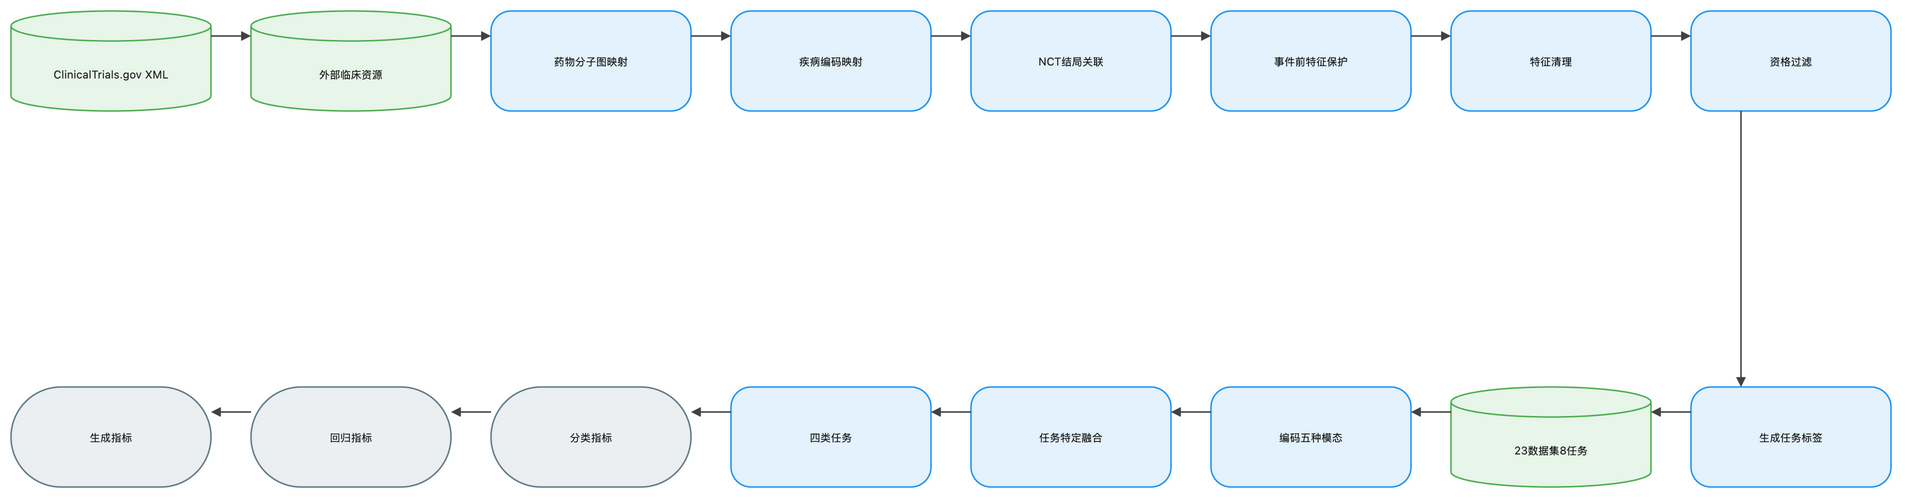

The diagram above was exported from draw.io. Its source (the exported page's mxGraphModel, read from the mxfile embedded in the PNG):
<mxGraphModel dx="1120" dy="720" grid="1" gridSize="8" guides="1" tooltips="1" connect="1" arrows="1" fold="1" page="1" pageScale="1" pageWidth="1888" pageHeight="552" math="1" background="#FFFFFF">
  <root>
    <mxCell id="0" />
    <mxCell id="1" parent="0" />
    <mxCell id="2" value="ClinicalTrials.gov XML" style="shape=cylinder3;boundedLbl=1;backgroundOutline=1;size=15;html=1;whiteSpace=wrap;fillColor=#E8F5E9;strokeColor=#4CAF50;strokeWidth=1.5;fontColor=#212121;fontSize=11;fontFamily=Inter, Roboto, system-ui, -apple-system, sans-serif;verticalAlign=middle;align=center" vertex="1" parent="1">
      <mxGeometry x="-72" y="-8" width="200" height="100" as="geometry" />
    </mxCell>
    <mxCell id="3" value="外部临床资源" style="shape=cylinder3;boundedLbl=1;backgroundOutline=1;size=15;html=1;whiteSpace=wrap;fillColor=#E8F5E9;strokeColor=#4CAF50;strokeWidth=1.5;fontColor=#212121;fontSize=11;fontFamily=Inter, Roboto, system-ui, -apple-system, sans-serif;verticalAlign=middle;align=center" vertex="1" parent="1">
      <mxGeometry x="168" y="-8" width="200" height="100" as="geometry" />
    </mxCell>
    <mxCell id="4" value="药物分子图映射" style="rounded=1;arcSize=20;html=1;whiteSpace=wrap;fillColor=#E3F2FD;strokeColor=#2196F3;strokeWidth=1.5;fontColor=#212121;fontSize=11;fontFamily=Inter, Roboto, system-ui, -apple-system, sans-serif;verticalAlign=middle;align=center" vertex="1" parent="1">
      <mxGeometry x="408" y="-8" width="200" height="100" as="geometry" />
    </mxCell>
    <mxCell id="5" value="疾病编码映射" style="rounded=1;arcSize=20;html=1;whiteSpace=wrap;fillColor=#E3F2FD;strokeColor=#2196F3;strokeWidth=1.5;fontColor=#212121;fontSize=11;fontFamily=Inter, Roboto, system-ui, -apple-system, sans-serif;verticalAlign=middle;align=center" vertex="1" parent="1">
      <mxGeometry x="648" y="-8" width="200" height="100" as="geometry" />
    </mxCell>
    <mxCell id="6" value="NCT结局关联" style="rounded=1;arcSize=20;html=1;whiteSpace=wrap;fillColor=#E3F2FD;strokeColor=#2196F3;strokeWidth=1.5;fontColor=#212121;fontSize=11;fontFamily=Inter, Roboto, system-ui, -apple-system, sans-serif;verticalAlign=middle;align=center" vertex="1" parent="1">
      <mxGeometry x="888" y="-8" width="200" height="100" as="geometry" />
    </mxCell>
    <mxCell id="7" value="事件前特征保护" style="rounded=1;arcSize=20;html=1;whiteSpace=wrap;fillColor=#E3F2FD;strokeColor=#2196F3;strokeWidth=1.5;fontColor=#212121;fontSize=11;fontFamily=Inter, Roboto, system-ui, -apple-system, sans-serif;verticalAlign=middle;align=center" vertex="1" parent="1">
      <mxGeometry x="1128" y="-8" width="200" height="100" as="geometry" />
    </mxCell>
    <mxCell id="8" value="特征清理" style="rounded=1;arcSize=20;html=1;whiteSpace=wrap;fillColor=#E3F2FD;strokeColor=#2196F3;strokeWidth=1.5;fontColor=#212121;fontSize=11;fontFamily=Inter, Roboto, system-ui, -apple-system, sans-serif;verticalAlign=middle;align=center" vertex="1" parent="1">
      <mxGeometry x="1368" y="-8" width="200" height="100" as="geometry" />
    </mxCell>
    <mxCell id="9" value="资格过滤" style="rounded=1;arcSize=20;html=1;whiteSpace=wrap;fillColor=#E3F2FD;strokeColor=#2196F3;strokeWidth=1.5;fontColor=#212121;fontSize=11;fontFamily=Inter, Roboto, system-ui, -apple-system, sans-serif;verticalAlign=middle;align=center" vertex="1" parent="1">
      <mxGeometry x="1608" y="-8" width="200" height="100" as="geometry" />
    </mxCell>
    <mxCell id="10" value="生成任务标签" style="rounded=1;arcSize=20;html=1;whiteSpace=wrap;fillColor=#E3F2FD;strokeColor=#2196F3;strokeWidth=1.5;fontColor=#212121;fontSize=11;fontFamily=Inter, Roboto, system-ui, -apple-system, sans-serif;verticalAlign=middle;align=center" vertex="1" parent="1">
      <mxGeometry x="1608" y="368" width="200" height="100" as="geometry" />
    </mxCell>
    <mxCell id="11" value="23数据集8任务" style="shape=cylinder3;boundedLbl=1;backgroundOutline=1;size=15;html=1;whiteSpace=wrap;fillColor=#E8F5E9;strokeColor=#4CAF50;strokeWidth=1.5;fontColor=#212121;fontSize=11;fontFamily=Inter, Roboto, system-ui, -apple-system, sans-serif;verticalAlign=middle;align=center" vertex="1" parent="1">
      <mxGeometry x="1368" y="368" width="200" height="100" as="geometry" />
    </mxCell>
    <mxCell id="12" value="编码五种模态" style="rounded=1;arcSize=20;html=1;whiteSpace=wrap;fillColor=#E3F2FD;strokeColor=#2196F3;strokeWidth=1.5;fontColor=#212121;fontSize=11;fontFamily=Inter, Roboto, system-ui, -apple-system, sans-serif;verticalAlign=middle;align=center" vertex="1" parent="1">
      <mxGeometry x="1128" y="368" width="200" height="100" as="geometry" />
    </mxCell>
    <mxCell id="13" value="任务特定融合" style="rounded=1;arcSize=20;html=1;whiteSpace=wrap;fillColor=#E3F2FD;strokeColor=#2196F3;strokeWidth=1.5;fontColor=#212121;fontSize=11;fontFamily=Inter, Roboto, system-ui, -apple-system, sans-serif;verticalAlign=middle;align=center" vertex="1" parent="1">
      <mxGeometry x="888" y="368" width="200" height="100" as="geometry" />
    </mxCell>
    <mxCell id="14" value="四类任务" style="rounded=1;arcSize=20;html=1;whiteSpace=wrap;fillColor=#E3F2FD;strokeColor=#2196F3;strokeWidth=1.5;fontColor=#212121;fontSize=11;fontFamily=Inter, Roboto, system-ui, -apple-system, sans-serif;verticalAlign=middle;align=center" vertex="1" parent="1">
      <mxGeometry x="648" y="368" width="200" height="100" as="geometry" />
    </mxCell>
    <mxCell id="15" value="分类指标" style="rounded=1;arcSize=50;html=1;whiteSpace=wrap;fillColor=#ECEFF1;strokeColor=#607D8B;strokeWidth=1.5;fontColor=#212121;fontSize=11;fontFamily=Inter, Roboto, system-ui, -apple-system, sans-serif;verticalAlign=middle;align=center" vertex="1" parent="1">
      <mxGeometry x="408" y="368" width="200" height="100" as="geometry" />
    </mxCell>
    <mxCell id="16" value="回归指标" style="rounded=1;arcSize=50;html=1;whiteSpace=wrap;fillColor=#ECEFF1;strokeColor=#607D8B;strokeWidth=1.5;fontColor=#212121;fontSize=11;fontFamily=Inter, Roboto, system-ui, -apple-system, sans-serif;verticalAlign=middle;align=center" vertex="1" parent="1">
      <mxGeometry x="168" y="368" width="200" height="100" as="geometry" />
    </mxCell>
    <mxCell id="17" value="生成指标" style="rounded=1;arcSize=50;html=1;whiteSpace=wrap;fillColor=#ECEFF1;strokeColor=#607D8B;strokeWidth=1.5;fontColor=#212121;fontSize=11;fontFamily=Inter, Roboto, system-ui, -apple-system, sans-serif;verticalAlign=middle;align=center" vertex="1" parent="1">
      <mxGeometry x="-72" y="368" width="200" height="100" as="geometry" />
    </mxCell>
    <mxCell id="18" value="" style="edgeStyle=orthogonalEdgeStyle;rounded=0;orthogonalLoop=1;jettySize=auto;html=1;strokeColor=#424242;strokeWidth=1.5;endArrow=block;endFill=1;exitX=1;exitY=0.25;exitDx=0;exitDy=0;entryX=0;entryY=0.25;entryDx=0;entryDy=0;jumpStyle=arc;jumpSize=8" edge="1" parent="1" source="2" target="3">
      <mxGeometry relative="1" as="geometry" />
    </mxCell>
    <mxCell id="19" value="" style="edgeStyle=orthogonalEdgeStyle;rounded=0;orthogonalLoop=1;jettySize=auto;html=1;strokeColor=#424242;strokeWidth=1.5;endArrow=block;endFill=1;exitX=1;exitY=0.25;exitDx=0;exitDy=0;entryX=0;entryY=0.25;entryDx=0;entryDy=0;jumpStyle=arc;jumpSize=8" edge="1" parent="1" source="3" target="4">
      <mxGeometry relative="1" as="geometry" />
    </mxCell>
    <mxCell id="20" value="" style="edgeStyle=orthogonalEdgeStyle;rounded=0;orthogonalLoop=1;jettySize=auto;html=1;strokeColor=#424242;strokeWidth=1.5;endArrow=block;endFill=1;exitX=1;exitY=0.25;exitDx=0;exitDy=0;entryX=0;entryY=0.25;entryDx=0;entryDy=0;jumpStyle=arc;jumpSize=8" edge="1" parent="1" source="4" target="5">
      <mxGeometry relative="1" as="geometry" />
    </mxCell>
    <mxCell id="21" value="" style="edgeStyle=orthogonalEdgeStyle;rounded=0;orthogonalLoop=1;jettySize=auto;html=1;strokeColor=#424242;strokeWidth=1.5;endArrow=block;endFill=1;exitX=1;exitY=0.25;exitDx=0;exitDy=0;entryX=0;entryY=0.25;entryDx=0;entryDy=0;jumpStyle=arc;jumpSize=8" edge="1" parent="1" source="5" target="6">
      <mxGeometry relative="1" as="geometry" />
    </mxCell>
    <mxCell id="22" value="" style="edgeStyle=orthogonalEdgeStyle;rounded=0;orthogonalLoop=1;jettySize=auto;html=1;strokeColor=#424242;strokeWidth=1.5;endArrow=block;endFill=1;exitX=1;exitY=0.25;exitDx=0;exitDy=0;entryX=0;entryY=0.25;entryDx=0;entryDy=0;jumpStyle=arc;jumpSize=8" edge="1" parent="1" source="6" target="7">
      <mxGeometry relative="1" as="geometry" />
    </mxCell>
    <mxCell id="23" value="" style="edgeStyle=orthogonalEdgeStyle;rounded=0;orthogonalLoop=1;jettySize=auto;html=1;strokeColor=#424242;strokeWidth=1.5;endArrow=block;endFill=1;exitX=1;exitY=0.25;exitDx=0;exitDy=0;entryX=0;entryY=0.25;entryDx=0;entryDy=0;jumpStyle=arc;jumpSize=8" edge="1" parent="1" source="7" target="8">
      <mxGeometry relative="1" as="geometry" />
    </mxCell>
    <mxCell id="24" value="" style="edgeStyle=orthogonalEdgeStyle;rounded=0;orthogonalLoop=1;jettySize=auto;html=1;strokeColor=#424242;strokeWidth=1.5;endArrow=block;endFill=1;exitX=1;exitY=0.25;exitDx=0;exitDy=0;entryX=0;entryY=0.25;entryDx=0;entryDy=0;jumpStyle=arc;jumpSize=8" edge="1" parent="1" source="8" target="9">
      <mxGeometry relative="1" as="geometry" />
    </mxCell>
    <mxCell id="25" value="" style="edgeStyle=orthogonalEdgeStyle;rounded=0;orthogonalLoop=1;jettySize=auto;html=1;strokeColor=#424242;strokeWidth=1.5;endArrow=block;endFill=1;exitX=0.25;exitY=1;exitDx=0;exitDy=0;entryX=0.25;entryY=0;entryDx=0;entryDy=0;jumpStyle=arc;jumpSize=8" edge="1" parent="1" source="9" target="10">
      <mxGeometry relative="1" as="geometry" />
    </mxCell>
    <mxCell id="26" value="" style="edgeStyle=orthogonalEdgeStyle;rounded=0;orthogonalLoop=1;jettySize=auto;html=1;strokeColor=#424242;strokeWidth=1.5;endArrow=block;endFill=1;exitX=0;exitY=0.25;exitDx=0;exitDy=0;entryX=1;entryY=0.25;entryDx=0;entryDy=0;jumpStyle=arc;jumpSize=8" edge="1" parent="1" source="10" target="11">
      <mxGeometry relative="1" as="geometry" />
    </mxCell>
    <mxCell id="27" value="" style="edgeStyle=orthogonalEdgeStyle;rounded=0;orthogonalLoop=1;jettySize=auto;html=1;strokeColor=#424242;strokeWidth=1.5;endArrow=block;endFill=1;exitX=0;exitY=0.25;exitDx=0;exitDy=0;entryX=1;entryY=0.25;entryDx=0;entryDy=0;jumpStyle=arc;jumpSize=8" edge="1" parent="1" source="11" target="12">
      <mxGeometry relative="1" as="geometry" />
    </mxCell>
    <mxCell id="28" value="" style="edgeStyle=orthogonalEdgeStyle;rounded=0;orthogonalLoop=1;jettySize=auto;html=1;strokeColor=#424242;strokeWidth=1.5;endArrow=block;endFill=1;exitX=0;exitY=0.25;exitDx=0;exitDy=0;entryX=1;entryY=0.25;entryDx=0;entryDy=0;jumpStyle=arc;jumpSize=8" edge="1" parent="1" source="12" target="13">
      <mxGeometry relative="1" as="geometry" />
    </mxCell>
    <mxCell id="29" value="" style="edgeStyle=orthogonalEdgeStyle;rounded=0;orthogonalLoop=1;jettySize=auto;html=1;strokeColor=#424242;strokeWidth=1.5;endArrow=block;endFill=1;exitX=0;exitY=0.25;exitDx=0;exitDy=0;entryX=1;entryY=0.25;entryDx=0;entryDy=0;jumpStyle=arc;jumpSize=8" edge="1" parent="1" source="13" target="14">
      <mxGeometry relative="1" as="geometry" />
    </mxCell>
    <mxCell id="30" value="" style="edgeStyle=orthogonalEdgeStyle;rounded=0;orthogonalLoop=1;jettySize=auto;html=1;strokeColor=#424242;strokeWidth=1.5;endArrow=block;endFill=1;exitX=0;exitY=0.25;exitDx=0;exitDy=0;entryX=1;entryY=0.25;entryDx=0;entryDy=0;jumpStyle=arc;jumpSize=8" edge="1" parent="1" source="14" target="15">
      <mxGeometry relative="1" as="geometry" />
    </mxCell>
    <mxCell id="31" value="" style="edgeStyle=orthogonalEdgeStyle;rounded=0;orthogonalLoop=1;jettySize=auto;html=1;strokeColor=#424242;strokeWidth=1.5;endArrow=block;endFill=1;exitX=0;exitY=0.25;exitDx=0;exitDy=0;entryX=1;entryY=0.25;entryDx=0;entryDy=0;jumpStyle=arc;jumpSize=8" edge="1" parent="1" source="15" target="16">
      <mxGeometry relative="1" as="geometry" />
    </mxCell>
    <mxCell id="32" value="" style="edgeStyle=orthogonalEdgeStyle;rounded=0;orthogonalLoop=1;jettySize=auto;html=1;strokeColor=#424242;strokeWidth=1.5;endArrow=block;endFill=1;exitX=0;exitY=0.25;exitDx=0;exitDy=0;entryX=1;entryY=0.25;entryDx=0;entryDy=0;jumpStyle=arc;jumpSize=8" edge="1" parent="1" source="16" target="17">
      <mxGeometry relative="1" as="geometry" />
    </mxCell>
  </root>
</mxGraphModel>